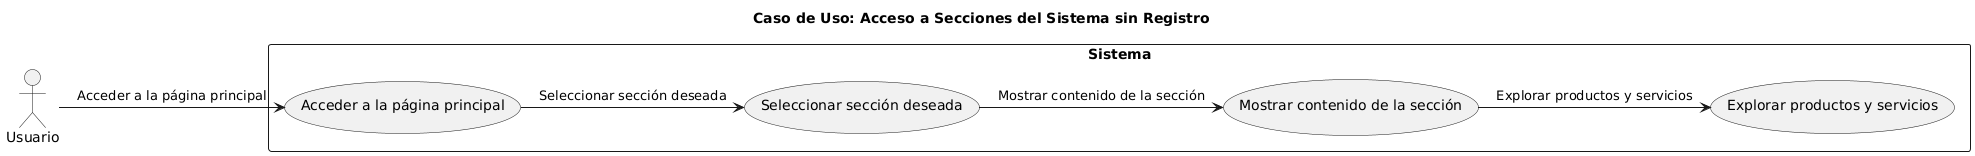

The diagram above was rendered by PlantUML. Its source (embedded in the PNG):
@startuml
title Caso de Uso: Acceso a Secciones del Sistema sin Registro

actor "Usuario" as User

rectangle "Sistema" {
    usecase "Acceder a la página principal" as UC1
    usecase "Seleccionar sección deseada" as UC2
    usecase "Mostrar contenido de la sección" as UC3
    usecase "Explorar productos y servicios" as UC4
}

User -> UC1 : Acceder a la página principal
UC1 -> UC2 : Seleccionar sección deseada
UC2 -> UC3 : Mostrar contenido de la sección
UC3 -> UC4 : Explorar productos y servicios
@enduml